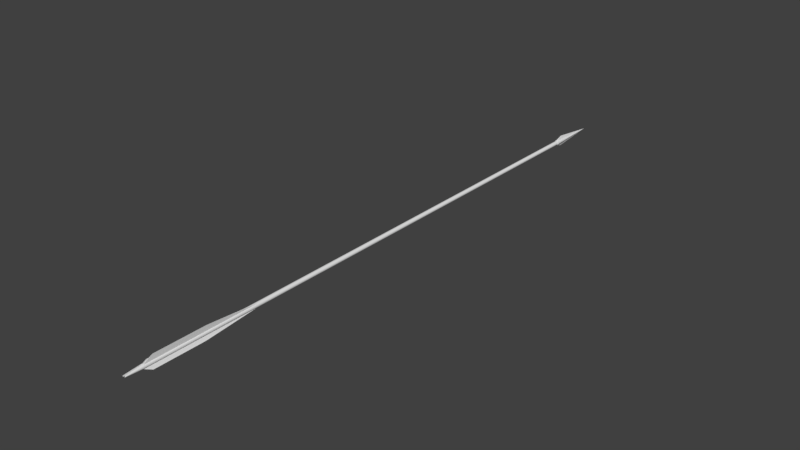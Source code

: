 # Source: arrow.blend  (saved by Blender 2.78.0; exported with 4.5.12 LTS)
import bpy
from mathutils import Matrix  # noqa: F401  (used for matrix-valued properties, if any)

bpy.ops.wm.read_factory_settings(use_empty=True)
scene = bpy.context.scene
scene.name = 'Scene'

# ---- collections
col_collection_1 = bpy.data.collections.new('Collection 1'); scene.collection.children.link(col_collection_1)

# ---- world
world_world = bpy.data.worlds.new('World'); scene.world = world_world
world_world.color = (0.05088, 0.05088, 0.05088)
world_world.use_sun_shadow = False
world_world.sun_shadow_jitter_overblur = 0.0
world_world.cycles.sampling_method = 'MANUAL'

# ---- meshes
me_cylinder = bpy.data.meshes.new('Cylinder')
me_cylinder.from_pydata([(-0.004133, 0.9753, 71.69), (0.4304, -0.07484, 73.88), (0.189, 0.9581, 71.69), (0.4002, 0.2226, 73.84), (0.375, 0.9037, 71.69), (0.4505, 0.2079, 73.84), (0.5469, 0.814, 71.69), (0.4969, 0.1837, 73.84), (0.6979, 0.6925, 71.69), (0.5377, 0.1508, 73.84), (0.8224, 0.5438, 71.69), (0.5714, 0.1106, 73.84), (0.9154, 0.3738, 71.69), (0.5965, 0.06467, 73.84), (0.9735, 0.1888, 71.69), (0.6122, 0.01469, 73.84), (0.9944, -0.003904, 71.68), (0.6179, -0.0374, 73.84), (0.9773, -0.197, 71.68), (0.6132, -0.08959, 73.84), (0.9229, -0.383, 71.68), (0.5985, -0.1399, 73.84), (0.8331, -0.5549, 71.68), (0.5743, -0.1863, 73.84), (0.7116, -0.7059, 71.67), (0.5414, -0.2271, 73.84), (0.563, -0.8303, 71.67), (0.5013, -0.2608, 73.84), (0.3929, -0.9234, 71.67), (0.4553, -0.2859, 73.83), (0.208, -0.9814, 71.67), (0.4053, -0.3016, 73.83), (0.01525, -1.002, 71.67), (-0.1779, -0.9852, 71.66), (-0.4822, -0.3102, 73.83), (-0.3639, -0.9307, 71.66), (-0.5325, -0.2955, 73.83), (-0.5358, -0.841, 71.66), (-0.579, -0.2713, 73.83), (-0.6868, -0.7195, 71.66), (-0.6198, -0.2384, 73.83), (-0.8113, -0.5708, 71.67), (-0.6534, -0.1982, 73.83), (-0.9043, -0.4008, 71.67), (-0.6786, -0.1523, 73.83), (-0.9624, -0.2158, 71.67), (-0.6943, -0.1023, 73.83), (-0.9833, -0.02312, 71.67), (-0.6999, -0.05021, 73.83), (-0.9662, 0.17, 71.68), (-0.6953, 0.001981, 73.83), (-0.9117, 0.356, 71.68), (-0.6806, 0.05226, 73.83), (-0.822, 0.5278, 71.68), (-0.6563, 0.09871, 73.83), (-0.7005, 0.6789, 71.68), (-0.6235, 0.1395, 73.83), (-0.5519, 0.8033, 71.69), (-0.5833, 0.1732, 73.83), (-0.3818, 0.8963, 71.69), (-0.5373, 0.1983, 73.84), (-0.1969, 0.9544, 71.69), (-0.4874, 0.214, 73.84), (0.208, -0.9814, 71.67), (0.189, 0.9581, 71.69), (0.4304, -0.07484, 73.88), (0.1732, 2.624, -1.067), (-0.3817, 1.112, 0.05846), (-0.5899, 1.049, 0.06858), (-0.7818, 0.9462, 0.07788), (-0.95, 0.808, 0.08599), (-1.088, 0.6396, 0.09261), (-1.191, 0.4475, 0.09749), (-1.254, 0.239, 0.1004), (-1.275, 0.02222, 0.1013), (-0.2496, 0.02373, -7.024), (-1.254, -0.1946, 0.1001), (-1.191, -0.4031, 0.0969), (-1.088, -0.5952, 0.09176), (-0.9501, -0.7636, 0.0849), (-0.7819, -0.9018, 0.07659), (-0.59, -1.004, 0.06715), (-0.3818, -1.068, 0.05695), (0.1728, -2.58, -1.071), (0.2624, -1.209, -0.005849), (0.4977, -1.138, -0.01728), (0.7145, -1.022, -0.02779), (0.9046, -0.8658, -0.03696), (1.061, -0.6756, -0.04444), (1.176, -0.4585, -0.04995), (1.248, -0.223, -0.05327), (1.272, 0.02194, -0.05427), (1.248, 0.2669, -0.05293), (1.177, 0.5024, -0.04928), (1.061, 0.7195, -0.04347), (0.9047, 0.9098, -0.03573), (0.7147, 1.066, -0.02634), (0.4979, 1.182, -0.01568), (0.2626, 1.253, -0.004141), (0.0, 1.0, -1.0), (0.0, 1.0, 71.69), (0.1951, 0.9808, -1.0), (0.1951, 0.9808, 71.69), (0.3827, 0.9239, -1.0), (0.3827, 0.9239, 71.69), (0.5556, 0.8315, -1.0), (0.5556, 0.8315, 71.69), (0.7071, 0.7071, -1.0), (0.7071, 0.7071, 71.69), (0.8315, 0.5556, -1.0), (0.8315, 0.5556, 71.69), (0.9239, 0.3827, -1.0), (0.9239, 0.3827, 71.69), (0.9808, 0.1951, -1.0), (0.9808, 0.1951, 71.69), (1.0, 7.55e-08, -1.0), (1.0, 7.55e-08, 71.69), (0.9808, -0.1951, -1.0), (0.9808, -0.1951, 71.69), (0.9239, -0.3827, -1.0), (0.9239, -0.3827, 71.69), (0.8315, -0.5556, -1.0), (0.8315, -0.5556, 71.69), (0.7071, -0.7071, -1.0), (0.7071, -0.7071, 71.69), (0.5556, -0.8315, -1.0), (0.5556, -0.8315, 71.69), (0.3827, -0.9239, -1.0), (0.3827, -0.9239, 71.69), (0.1951, -0.9808, -1.0), (0.1951, -0.9808, 71.69), (-3.258e-07, -1.0, -1.0), (-3.258e-07, -1.0, 71.69), (-0.1951, -0.9808, -1.0), (-0.1951, -0.9808, 71.69), (-0.3827, -0.9239, -1.0), (-0.3827, -0.9239, 71.69), (-0.5556, -0.8315, -1.0), (-0.5556, -0.8315, 71.69), (-0.7071, -0.7071, -1.0), (-0.7071, -0.7071, 71.69), (-0.8315, -0.5556, -1.0), (-0.8315, -0.5556, 71.69), (-0.9239, -0.3827, -1.0), (-0.9239, -0.3827, 71.69), (-0.9808, -0.1951, -1.0), (-0.9808, -0.1951, 71.69), (-1.0, 9.656e-07, -1.0), (-1.0, 9.656e-07, 71.69), (-0.9808, 0.1951, -1.0), (-0.9808, 0.1951, 71.69), (-0.9239, 0.3827, -1.0), (-0.9239, 0.3827, 71.69), (-0.8315, 0.5556, -1.0), (-0.8315, 0.5556, 71.69), (-0.7071, 0.7071, -1.0), (-0.7071, 0.7071, 71.69), (-0.5556, 0.8315, -1.0), (-0.5556, 0.8315, 71.69), (-0.3827, 0.9239, -1.0), (-0.3827, 0.9239, 71.69), (-0.1951, 0.9808, -1.0), (-0.1951, 0.9808, 71.69), (0.3268, 0.01299, -1.004), (1.0, 7.55e-08, 56.63), (0.9808, 0.1951, 56.61), (0.9808, 0.1951, 56.61), (0.9808, 0.1951, -1.0), (1.0, 7.55e-08, -1.0), (1.0, 7.55e-08, 71.69), (0.9808, 0.1951, 71.69), (1.0, 7.55e-08, 56.63), (2.999, 0.1732, 70.61), (-0.5556, -0.8315, 56.92), (3.173, 0.2095, 63.69), (-0.3827, -0.9239, 56.96), (-0.3827, -0.9239, 56.96), (-0.3827, -0.9239, -1.0), (-0.5556, -0.8315, -1.0), (-0.5556, -0.8315, 71.69), (-0.3827, -0.9239, 71.69), (-0.5556, -0.8315, 56.92), (-0.7274, -3.42, 70.51), (-0.7671, -3.361, 63.77), (-0.5556, 0.8315, 56.9), (-0.3827, 0.9239, 56.88), (-1.315, 2.469, 70.74), (-1.356, 2.469, 64.17)], [(30, 63), (2, 64), (1, 65)], [(27, 25, 1), (2, 3, 5, 4), (4, 5, 7, 6), (6, 7, 9, 8), (8, 9, 11, 10), (10, 11, 13, 12), (12, 13, 15, 14), (14, 15, 17, 16), (16, 17, 19, 18), (18, 19, 21, 20), (20, 21, 23, 22), (22, 23, 25, 24), (24, 25, 27, 26), (26, 27, 29, 28), (28, 29, 31, 30), (7, 5, 1), (31, 29, 1), (33, 34, 36, 35), (35, 36, 38, 37), (37, 38, 40, 39), (39, 40, 42, 41), (41, 42, 44, 43), (43, 44, 46, 45), (45, 46, 48, 47), (47, 48, 50, 49), (49, 50, 52, 51), (51, 52, 54, 53), (53, 54, 56, 55), (55, 56, 58, 57), (57, 58, 60, 59), (13, 11, 1), (59, 60, 62, 61), (17, 15, 1), (0, 2, 4, 6, 8, 10, 12, 14, 16, 18, 20, 22, 24, 26, 28, 30, 32, 33, 35, 37, 39, 41, 43, 45, 47, 49, 51, 53, 55, 57, 59, 61), (23, 21, 1), (9, 7, 1), (19, 17, 1), (29, 27, 1), (5, 3, 1), (15, 13, 1), (25, 23, 1), (11, 9, 1), (21, 19, 1), (31, 63, 64, 3, 65), (36, 34, 62, 60, 58, 56, 54, 52, 50, 48, 46, 44, 42, 40, 38), (33, 61, 62, 34), (66, 75, 67), (67, 75, 68), (68, 75, 69), (69, 75, 70), (70, 75, 71), (71, 75, 72), (72, 75, 73), (73, 75, 74), (74, 75, 76), (76, 75, 77), (77, 75, 78), (78, 75, 79), (79, 75, 80), (80, 75, 81), (81, 75, 82), (82, 75, 83), (83, 75, 84), (84, 75, 85), (85, 75, 86), (86, 75, 87), (87, 75, 88), (88, 75, 89), (89, 75, 90), (90, 75, 91), (91, 75, 92), (92, 75, 93), (93, 75, 94), (94, 75, 95), (95, 75, 96), (96, 75, 97), (97, 75, 98), (98, 75, 66), (66, 67, 68, 69, 70, 71, 72, 73, 74, 76, 77, 78, 79, 80, 81, 82, 83, 84, 85, 86, 87, 88, 89, 90, 91, 92, 93, 94, 95, 96, 97, 98), (99, 100, 102, 101), (101, 102, 104, 103), (103, 104, 106, 105), (105, 106, 108, 107), (107, 108, 110, 109), (109, 110, 112, 111), (111, 112, 114, 165, 113), (116, 164, 171, 169), (115, 164, 116, 118, 117), (117, 118, 120, 119), (119, 120, 122, 121), (121, 122, 124, 123), (123, 124, 126, 125), (125, 126, 128, 127), (127, 128, 130, 129), (129, 130, 132, 131), (131, 132, 134, 133), (133, 134, 136, 175, 135), (173, 137, 178, 181), (137, 173, 138, 140, 139), (139, 140, 142, 141), (141, 142, 144, 143), (143, 144, 146, 145), (145, 146, 148, 147), (147, 148, 150, 149), (149, 150, 152, 151), (151, 152, 154, 153), (153, 154, 156, 155), (155, 156, 158, 184, 157), (157, 184, 185, 159), (102, 100, 162, 160, 158, 156, 154, 152, 150, 148, 146, 144, 142, 140, 138, 136, 134, 132, 130, 128, 126, 124, 122, 120, 118, 116, 114, 112, 110, 108, 106, 104), (159, 185, 160, 162, 161), (161, 162, 100, 99), (99, 101, 103, 105, 107, 109, 111, 113, 115, 117, 119, 121, 123, 125, 127, 129, 131, 133, 135, 137, 139, 141, 143, 145, 147, 149, 151, 153, 155, 157, 159, 161), (167, 166, 171, 168), (113, 165, 166, 167), (171, 166, 174), (164, 115, 168, 171), (115, 113, 167, 168), (165, 114, 170, 166), (114, 116, 169, 170), (177, 176, 181, 178), (169, 171, 174, 172), (170, 169, 172), (166, 170, 172, 174), (135, 175, 176, 177), (176, 180, 182, 183), (137, 135, 177, 178), (175, 136, 180, 176), (138, 173, 181, 179), (136, 138, 179, 180), (181, 176, 183), (180, 179, 182), (179, 181, 183, 182), (160, 185, 187, 186), (185, 184, 187), (184, 158, 186, 187), (158, 160, 186)])
_uv = me_cylinder.uv_layers.new(name='UVMap')
_uv.uv.foreach_set('vector', [0.0, 0.0, 1.0, 0.0, 1.0, 1.0, 0.0, 0.0, 1.0, 0.0, 1.0, 1.0, 0.0, 1.0, 0.0, 0.0, 1.0, 0.0, 1.0, 1.0, 0.0, 1.0, 0.0, 0.0, 1.0, 0.0, 1.0, 1.0, 0.0, 1.0, 0.0, 0.0, 1.0, 0.0, 1.0, 1.0, 0.0, 1.0, 0.0, 0.0, 1.0, 0.0, 1.0, 1.0, 0.0, 1.0, 0.0, 0.0, 1.0, 0.0, 1.0, 1.0, 0.0, 1.0, 0.0, 0.0, 1.0, 0.0, 1.0, 1.0, 0.0, 1.0, 0.0, 0.0, 1.0, 0.0, 1.0, 1.0, 0.0, 1.0, 0.0, 0.0, 1.0, 0.0, 1.0, 1.0, 0.0, 1.0, 0.0, 0.0, 1.0, 0.0, 1.0, 1.0, 0.0, 1.0, 0.0, 0.0, 1.0, 0.0, 1.0, 1.0, 0.0, 1.0, 0.0, 0.0, 1.0, 0.0, 1.0, 1.0, 0.0, 1.0, 0.0, 0.0, 1.0, 0.0, 1.0, 1.0, 0.0, 1.0, 0.0, 0.0, 1.0, 0.0, 1.0, 1.0, 0.0, 1.0, 0.0, 0.0, 1.0, 0.0, 1.0, 1.0, 0.0, 0.0, 1.0, 0.0, 1.0, 1.0, 0.0, 0.0, 1.0, 0.0, 1.0, 1.0, 0.0, 1.0, 0.0, 0.0, 1.0, 0.0, 1.0, 1.0, 0.0, 1.0, 0.0, 0.0, 1.0, 0.0, 1.0, 1.0, 0.0, 1.0, 0.0, 0.0, 1.0, 0.0, 1.0, 1.0, 0.0, 1.0, 0.0, 0.0, 1.0, 0.0, 1.0, 1.0, 0.0, 1.0, 0.0, 0.0, 1.0, 0.0, 1.0, 1.0, 0.0, 1.0, 0.0, 0.0, 1.0, 0.0, 1.0, 1.0, 0.0, 1.0, 0.0, 0.0, 1.0, 0.0, 1.0, 1.0, 0.0, 1.0, 0.0, 0.0, 1.0, 0.0, 1.0, 1.0, 0.0, 1.0, 0.0, 0.0, 1.0, 0.0, 1.0, 1.0, 0.0, 1.0, 0.0, 0.0, 1.0, 0.0, 1.0, 1.0, 0.0, 1.0, 0.0, 0.0, 1.0, 0.0, 1.0, 1.0, 0.0, 1.0, 0.0, 0.0, 1.0, 0.0, 1.0, 1.0, 0.0, 1.0, 0.0, 0.0, 1.0, 0.0, 1.0, 1.0, 0.0, 0.0, 1.0, 0.0, 1.0, 1.0, 0.0, 1.0, 0.0, 0.0, 1.0, 0.0, 1.0, 1.0, 0.5, 1.0, 0.5975, 0.9904, 0.6913, 0.9619, 0.7778, 0.9157, 0.8536, 0.8536, 0.9157, 0.7778, 0.9619, 0.6913, 0.9904, 0.5975, 1.0, 0.5, 0.9904, 0.4025, 0.9619, 0.3087, 0.9157, 0.2222, 0.8536, 0.1464, 0.7778, 0.08427, 0.6913, 0.03806, 0.5975, 0.009607, 0.5, 0.0, 0.4025, 0.009607, 0.3087, 0.03806, 0.2222, 0.08427, 0.1464, 0.1464, 0.08426, 0.2222, 0.03806, 0.3087, 0.009607, 0.4025, 0.0, 0.5, 0.009607, 0.5975, 0.03806, 0.6913, 0.08427, 0.7778, 0.1464, 0.8536, 0.2222, 0.9157, 0.3087, 0.9619, 0.4025, 0.9904, 0.0, 0.0, 1.0, 0.0, 1.0, 1.0, 0.0, 0.0, 1.0, 0.0, 1.0, 1.0, 0.0, 0.0, 1.0, 0.0, 1.0, 1.0, 0.0, 0.0, 1.0, 0.0, 1.0, 1.0, 0.0, 0.0, 1.0, 0.0, 1.0, 1.0, 0.0, 0.0, 1.0, 0.0, 1.0, 1.0, 0.0, 0.0, 1.0, 0.0, 1.0, 1.0, 0.0, 0.0, 1.0, 0.0, 1.0, 1.0, 0.0, 0.0, 1.0, 0.0, 1.0, 1.0, 0.5, 1.0, 0.9755, 0.6545, 0.7939, 0.09549, 0.2061, 0.09549, 0.02447, 0.6545, 0.5, 1.0, 0.7034, 0.9568, 0.8716, 0.8346, 0.9755, 0.6545, 0.9973, 0.4477, 0.933, 0.25, 0.7939, 0.09549, 0.604, 0.01093, 0.396, 0.01093, 0.2061, 0.09549, 0.06699, 0.25, 0.002739, 0.4477, 0.02447, 0.6545, 0.1284, 0.8346, 0.2966, 0.9568, 0.0, 0.0, 1.0, 0.0, 1.0, 1.0, 0.0, 1.0, 0.0, 0.0, 1.0, 0.0, 1.0, 1.0, 0.0, 0.0, 1.0, 0.0, 1.0, 1.0, 0.0, 0.0, 1.0, 0.0, 1.0, 1.0, 0.0, 0.0, 1.0, 0.0, 1.0, 1.0, 0.0, 0.0, 1.0, 0.0, 1.0, 1.0, 0.0, 0.0, 1.0, 0.0, 1.0, 1.0, 0.0, 0.0, 1.0, 0.0, 1.0, 1.0, 0.0, 0.0, 1.0, 0.0, 1.0, 1.0, 0.0, 0.0, 1.0, 0.0, 1.0, 1.0, 0.0, 0.0, 1.0, 0.0, 1.0, 1.0, 0.0, 0.0, 1.0, 0.0, 1.0, 1.0, 0.0, 0.0, 1.0, 0.0, 1.0, 1.0, 0.0, 0.0, 1.0, 0.0, 1.0, 1.0, 0.0, 0.0, 1.0, 0.0, 1.0, 1.0, 0.0, 0.0, 1.0, 0.0, 1.0, 1.0, 0.0, 0.0, 1.0, 0.0, 1.0, 1.0, 0.0, 0.0, 1.0, 0.0, 1.0, 1.0, 0.0, 0.0, 1.0, 0.0, 1.0, 1.0, 0.0, 0.0, 1.0, 0.0, 1.0, 1.0, 0.0, 0.0, 1.0, 0.0, 1.0, 1.0, 0.0, 0.0, 1.0, 0.0, 1.0, 1.0, 0.0, 0.0, 1.0, 0.0, 1.0, 1.0, 0.0, 0.0, 1.0, 0.0, 1.0, 1.0, 0.0, 0.0, 1.0, 0.0, 1.0, 1.0, 0.0, 0.0, 1.0, 0.0, 1.0, 1.0, 0.0, 0.0, 1.0, 0.0, 1.0, 1.0, 0.0, 0.0, 1.0, 0.0, 1.0, 1.0, 0.0, 0.0, 1.0, 0.0, 1.0, 1.0, 0.0, 0.0, 1.0, 0.0, 1.0, 1.0, 0.0, 0.0, 1.0, 0.0, 1.0, 1.0, 0.0, 0.0, 1.0, 0.0, 1.0, 1.0, 0.0, 0.0, 1.0, 0.0, 1.0, 1.0, 0.5, 1.0, 0.5975, 0.9904, 0.6913, 0.9619, 0.7778, 0.9157, 0.8536, 0.8536, 0.9157, 0.7778, 0.9619, 0.6913, 0.9904, 0.5975, 1.0, 0.5, 0.9904, 0.4025, 0.9619, 0.3087, 0.9157, 0.2222, 0.8536, 0.1464, 0.7778, 0.08427, 0.6913, 0.03806, 0.5975, 0.009607, 0.5, 0.0, 0.4025, 0.009607, 0.3087, 0.03806, 0.2222, 0.08427, 0.1464, 0.1464, 0.08426, 0.2222, 0.03806, 0.3087, 0.009607, 0.4025, 0.0, 0.5, 0.009607, 0.5975, 0.03806, 0.6913, 0.08427, 0.7778, 0.1464, 0.8536, 0.2222, 0.9157, 0.3087, 0.9619, 0.4025, 0.9904, 0.0, 0.0, 1.0, 0.0, 1.0, 1.0, 0.0, 1.0, 0.0, 0.0, 1.0, 0.0, 1.0, 1.0, 0.0, 1.0, 0.0, 0.0, 1.0, 0.0, 1.0, 1.0, 0.0, 1.0, 0.0, 0.0, 1.0, 0.0, 1.0, 1.0, 0.0, 1.0, 0.0, 0.0, 1.0, 0.0, 1.0, 1.0, 0.0, 1.0, 0.0, 0.0, 1.0, 0.0, 1.0, 1.0, 0.0, 1.0, 0.5, 1.0, 0.9755, 0.6545, 0.7939, 0.09549, 0.2061, 0.09549, 0.02447, 0.6545, 0.0, 0.0, 1.0, 0.0, 1.0, 1.0, 0.0, 1.0, 0.5, 1.0, 0.9755, 0.6545, 0.7939, 0.09549, 0.2061, 0.09549, 0.02447, 0.6545, 0.0, 0.0, 1.0, 0.0, 1.0, 1.0, 0.0, 1.0, 0.0, 0.0, 1.0, 0.0, 1.0, 1.0, 0.0, 1.0, 0.0, 0.0, 1.0, 0.0, 1.0, 1.0, 0.0, 1.0, 0.0, 0.0, 1.0, 0.0, 1.0, 1.0, 0.0, 1.0, 0.0, 0.0, 1.0, 0.0, 1.0, 1.0, 0.0, 1.0, 0.0, 0.0, 1.0, 0.0, 1.0, 1.0, 0.0, 1.0, 0.0, 0.0, 1.0, 0.0, 1.0, 1.0, 0.0, 1.0, 0.0, 0.0, 1.0, 0.0, 1.0, 1.0, 0.0, 1.0, 0.5, 1.0, 0.9755, 0.6545, 0.7939, 0.09549, 0.2061, 0.09549, 0.02447, 0.6545, 0.0, 0.0, 1.0, 0.0, 1.0, 1.0, 0.0, 1.0, 0.5, 1.0, 0.9755, 0.6545, 0.7939, 0.09549, 0.2061, 0.09549, 0.02447, 0.6545, 0.0, 0.0, 1.0, 0.0, 1.0, 1.0, 0.0, 1.0, 0.0, 0.0, 1.0, 0.0, 1.0, 1.0, 0.0, 1.0, 0.0, 0.0, 1.0, 0.0, 1.0, 1.0, 0.0, 1.0, 0.0, 0.0, 1.0, 0.0, 1.0, 1.0, 0.0, 1.0, 0.0, 0.0, 1.0, 0.0, 1.0, 1.0, 0.0, 1.0, 0.0, 0.0, 1.0, 0.0, 1.0, 1.0, 0.0, 1.0, 0.0, 0.0, 1.0, 0.0, 1.0, 1.0, 0.0, 1.0, 0.0, 0.0, 1.0, 0.0, 1.0, 1.0, 0.0, 1.0, 0.5, 1.0, 0.9755, 0.6545, 0.7939, 0.09549, 0.2061, 0.09549, 0.02447, 0.6545, 0.0, 0.0, 1.0, 0.0, 1.0, 1.0, 0.0, 1.0, 0.5, 1.0, 0.5975, 0.9904, 0.6913, 0.9619, 0.7778, 0.9157, 0.8536, 0.8536, 0.9157, 0.7778, 0.9619, 0.6913, 0.9904, 0.5975, 1.0, 0.5, 0.9904, 0.4025, 0.9619, 0.3087, 0.9157, 0.2222, 0.8536, 0.1464, 0.7778, 0.08427, 0.6913, 0.03806, 0.5975, 0.009607, 0.5, 0.0, 0.4025, 0.009607, 0.3087, 0.03806, 0.2222, 0.08427, 0.1464, 0.1464, 0.08426, 0.2222, 0.03806, 0.3087, 0.009607, 0.4025, 0.0, 0.5, 0.009607, 0.5975, 0.03806, 0.6913, 0.08427, 0.7778, 0.1464, 0.8536, 0.2222, 0.9157, 0.3087, 0.9619, 0.4025, 0.9904, 0.5, 1.0, 0.9755, 0.6545, 0.7939, 0.09549, 0.2061, 0.09549, 0.02447, 0.6545, 0.0, 0.0, 1.0, 0.0, 1.0, 1.0, 0.0, 1.0, 0.5, 1.0, 0.5975, 0.9904, 0.6913, 0.9619, 0.7778, 0.9157, 0.8536, 0.8536, 0.9157, 0.7778, 0.9619, 0.6913, 0.9904, 0.5975, 1.0, 0.5, 0.9904, 0.4025, 0.9619, 0.3087, 0.9157, 0.2222, 0.8536, 0.1464, 0.7778, 0.08427, 0.6913, 0.03806, 0.5975, 0.009607, 0.5, 0.0, 0.4025, 0.009607, 0.3087, 0.03806, 0.2222, 0.08427, 0.1464, 0.1464, 0.08426, 0.2222, 0.03806, 0.3087, 0.009607, 0.4025, 0.0, 0.5, 0.009607, 0.5975, 0.03806, 0.6913, 0.08427, 0.7778, 0.1464, 0.8536, 0.2222, 0.9157, 0.3087, 0.9619, 0.4025, 0.9904, 0.0, 0.0, 1.0, 0.0, 1.0, 1.0, 0.0, 1.0, 0.0, 0.0, 1.0, 0.0, 1.0, 1.0, 0.0, 1.0, 0.0, 0.0, 1.0, 0.0, 1.0, 1.0, 0.0, 0.0, 1.0, 0.0, 1.0, 1.0, 0.0, 1.0, 0.0, 0.0, 1.0, 0.0, 1.0, 1.0, 0.0, 1.0, 0.0, 0.0, 1.0, 0.0, 1.0, 1.0, 0.0, 1.0, 0.0, 0.0, 1.0, 0.0, 1.0, 1.0, 0.0, 1.0, 0.0, 0.0, 1.0, 0.0, 1.0, 1.0, 0.0, 1.0, 0.0, 0.0, 1.0, 0.0, 1.0, 1.0, 0.0, 1.0, 0.0, 0.0, 1.0, 0.0, 1.0, 1.0, 0.0, 0.0, 1.0, 0.0, 1.0, 1.0, 0.0, 1.0, 0.0, 0.0, 1.0, 0.0, 1.0, 1.0, 0.0, 1.0, 0.0, 0.0, 1.0, 0.0, 1.0, 1.0, 0.0, 1.0, 0.0, 0.0, 1.0, 0.0, 1.0, 1.0, 0.0, 1.0, 0.0, 0.0, 1.0, 0.0, 1.0, 1.0, 0.0, 1.0, 0.0, 0.0, 1.0, 0.0, 1.0, 1.0, 0.0, 1.0, 0.0, 0.0, 1.0, 0.0, 1.0, 1.0, 0.0, 1.0, 0.0, 0.0, 1.0, 0.0, 1.0, 1.0, 0.0, 0.0, 1.0, 0.0, 1.0, 1.0, 0.0, 0.0, 1.0, 0.0, 1.0, 1.0, 0.0, 1.0, 0.0, 0.0, 1.0, 0.0, 1.0, 1.0, 0.0, 1.0, 0.0, 0.0, 1.0, 0.0, 1.0, 1.0, 0.0, 0.0, 1.0, 0.0, 1.0, 1.0, 0.0, 1.0, 0.0, 0.0, 1.0, 0.0, 1.0, 1.0])
me_cylinder.use_remesh_preserve_volume = False
me_cylinder.use_remesh_preserve_attributes = False
me_cylinder.use_mirror_vertex_groups = False
me_cylinder.update()

# ---- objects
ob_cylinder = bpy.data.objects.new('Cylinder', me_cylinder)

# ---- transforms, parenting, visibility, modifiers, constraints
ob_cylinder.location = (0.006465, 1.333, 0.0)
ob_cylinder.rotation_euler = (-1.568, 0.02, 3.137)
ob_cylinder.scale = (0.01064, 0.01064, 0.03886)
ob_cylinder.lineart.crease_threshold = 0.0

# ---- collection membership
col_collection_1.objects.link(ob_cylinder)

# ---- scene / render settings (as saved in the file)
scene.frame_start = 1; scene.frame_end = 250; scene.frame_set(61)
scene.render.engine = 'BLENDER_EEVEE_NEXT'
scene.render.resolution_percentage = 50
scene.render.dither_intensity = 0.0
scene.cycles.use_denoising = False
scene.cycles.samples = 128
scene.cycles.sampling_pattern = 'TABULATED_SOBOL'
scene.cycles.light_sampling_threshold = 0.0
scene.cycles.use_adaptive_sampling = False
scene.cycles.use_light_tree = False
scene.cycles.blur_glossy = 0.0
scene.cycles.sample_clamp_indirect = 0.0
scene.view_settings.view_transform = 'Standard'
bpy.context.view_layer.update()

# ---- added for rendering (the .blend has no active camera and no usable light): camera, sun
cam_auto = bpy.data.cameras.new('AutoCamera')
cam_auto.lens = 50.0
cam_auto.sensor_width = 36.0
cam_auto.clip_end = 1000.0
ob_auto_camera = bpy.data.objects.new('AutoCamera', cam_auto)
scene.collection.objects.link(ob_auto_camera)
ob_auto_camera.location = (2.90125, -3.45974, 2.33644)
ob_auto_camera.rotation_euler = (1.09748, -7.21219e-08, 0.694738)
scene.camera = ob_auto_camera
light_auto_sun = bpy.data.lights.new('AutoSun', 'SUN')
light_auto_sun.energy = 3.0
light_auto_sun.angle = 0.0523599
ob_auto_sun = bpy.data.objects.new('AutoSun', light_auto_sun)
scene.collection.objects.link(ob_auto_sun)
ob_auto_sun.rotation_euler = (0.872665, 0.174533, 0.523599)
bpy.context.view_layer.update()
